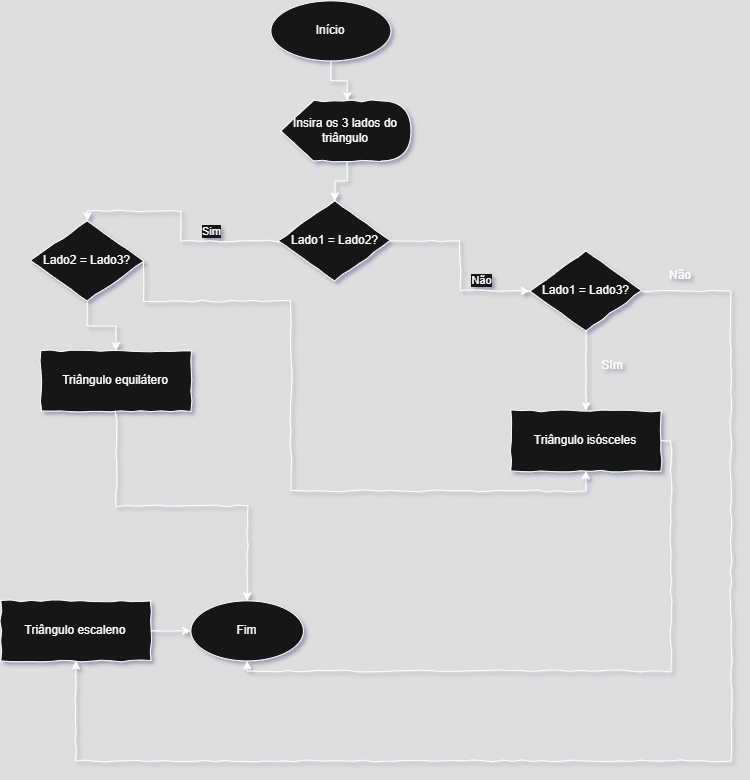

The diagram above was exported from draw.io. Its source (the exported page's mxGraphModel, read from the mxfile embedded in the PNG):
<mxGraphModel dx="1444" dy="660" grid="0" gridSize="10" guides="1" tooltips="1" connect="1" arrows="1" fold="1" page="0" pageScale="1" pageWidth="1169" pageHeight="827" math="0" shadow="0">
  <root>
    <mxCell id="0" />
    <mxCell id="1" parent="0" />
    <mxCell id="CsbFDqdbU-kZ71wOp911-1" value="Início" style="ellipse;whiteSpace=wrap;html=1;comic=1;" vertex="1" parent="1">
      <mxGeometry x="268.4000244140625" y="172.4000244140625" width="120" height="60" as="geometry" />
    </mxCell>
    <mxCell id="CsbFDqdbU-kZ71wOp911-2" value="Lado1 = Lado2?" style="rhombus;whiteSpace=wrap;html=1;comic=1;" vertex="1" parent="1">
      <mxGeometry x="275.9000244140625" y="372.4000244140625" width="112.5" height="80" as="geometry" />
    </mxCell>
    <mxCell id="CsbFDqdbU-kZ71wOp911-3" value="Triângulo equilátero" style="rectangle;whiteSpace=wrap;html=1;comic=1;" vertex="1" parent="1">
      <mxGeometry x="38.4000244140625" y="522.4000244140625" width="150" height="60" as="geometry" />
    </mxCell>
    <mxCell id="CsbFDqdbU-kZ71wOp911-4" style="edgeStyle=orthogonalEdgeStyle;rounded=0;orthogonalLoop=1;jettySize=auto;html=1;exitX=1;exitY=0.5;exitDx=0;exitDy=0;entryX=0.5;entryY=1;entryDx=0;entryDy=0;comic=1;" edge="1" parent="1" source="CsbFDqdbU-kZ71wOp911-5" target="CsbFDqdbU-kZ71wOp911-7">
      <mxGeometry relative="1" as="geometry">
        <mxPoint x="728.4000244140625" y="913.2000732421875" as="targetPoint" />
        <Array as="points">
          <mxPoint x="728.4000244140625" y="462.4000244140625" />
          <mxPoint x="728.4000244140625" y="932.4000244140625" />
          <mxPoint x="73.4000244140625" y="932.4000244140625" />
        </Array>
      </mxGeometry>
    </mxCell>
    <mxCell id="CsbFDqdbU-kZ71wOp911-5" value="Lado1 = Lado3?" style="rhombus;whiteSpace=wrap;html=1;comic=1;" vertex="1" parent="1">
      <mxGeometry x="527.1500244140625" y="422.4000244140625" width="112.5" height="80" as="geometry" />
    </mxCell>
    <mxCell id="CsbFDqdbU-kZ71wOp911-6" value="Triângulo isósceles" style="rectangle;whiteSpace=wrap;html=1;comic=1;" vertex="1" parent="1">
      <mxGeometry x="508.4000244140625" y="582.4000244140625" width="150" height="60" as="geometry" />
    </mxCell>
    <mxCell id="CsbFDqdbU-kZ71wOp911-7" value="Triângulo escaleno" style="rectangle;whiteSpace=wrap;html=1;comic=1;" vertex="1" parent="1">
      <mxGeometry x="-1.5999755859375" y="772.4000244140625" width="150" height="60" as="geometry" />
    </mxCell>
    <mxCell id="CsbFDqdbU-kZ71wOp911-8" value="Fim" style="ellipse;whiteSpace=wrap;html=1;comic=1;" vertex="1" parent="1">
      <mxGeometry x="188.4000244140625" y="772.4000244140625" width="112.5" height="60" as="geometry" />
    </mxCell>
    <mxCell id="CsbFDqdbU-kZ71wOp911-9" style="edgeStyle=orthogonalEdgeStyle;rounded=0;exitX=0.5;exitY=1;entryX=0;entryY=0;entryDx=66.25;entryDy=0;entryPerimeter=0;comic=1;" edge="1" parent="1" source="CsbFDqdbU-kZ71wOp911-1" target="CsbFDqdbU-kZ71wOp911-24">
      <mxGeometry relative="1" as="geometry">
        <mxPoint x="343.4000244140625" y="272.4000244140625" as="targetPoint" />
      </mxGeometry>
    </mxCell>
    <mxCell id="CsbFDqdbU-kZ71wOp911-10" style="edgeStyle=orthogonalEdgeStyle;rounded=0;exitX=0;exitY=0;exitDx=66.25;exitDy=60;exitPerimeter=0;comic=1;" edge="1" parent="1" source="CsbFDqdbU-kZ71wOp911-24" target="CsbFDqdbU-kZ71wOp911-2">
      <mxGeometry relative="1" as="geometry">
        <mxPoint x="343.4000244140625" y="332.4000244140625" as="sourcePoint" />
      </mxGeometry>
    </mxCell>
    <mxCell id="CsbFDqdbU-kZ71wOp911-11" style="edgeStyle=orthogonalEdgeStyle;rounded=0;entryX=0.5;entryY=0;entryDx=0;entryDy=0;comic=1;" edge="1" parent="1" source="CsbFDqdbU-kZ71wOp911-2" target="CsbFDqdbU-kZ71wOp911-21">
      <mxGeometry relative="1" as="geometry">
        <mxPoint x="68.4000244140625" y="422.4000244140625" as="targetPoint" />
        <Array as="points">
          <mxPoint x="178.4000244140625" y="412.4000244140625" />
          <mxPoint x="178.4000244140625" y="382.4000244140625" />
          <mxPoint x="84.4000244140625" y="382.4000244140625" />
        </Array>
      </mxGeometry>
    </mxCell>
    <mxCell id="CsbFDqdbU-kZ71wOp911-12" value="Sim" style="edgeLabel;html=1;align=center;verticalAlign=middle;resizable=0;points=[];comic=1;" connectable="0" vertex="1" parent="CsbFDqdbU-kZ71wOp911-11">
      <mxGeometry x="-0.3482" y="2" relative="1" as="geometry">
        <mxPoint x="8" y="-12" as="offset" />
      </mxGeometry>
    </mxCell>
    <mxCell id="CsbFDqdbU-kZ71wOp911-13" style="edgeStyle=orthogonalEdgeStyle;rounded=0;comic=1;" edge="1" parent="1" source="CsbFDqdbU-kZ71wOp911-3" target="CsbFDqdbU-kZ71wOp911-8">
      <mxGeometry relative="1" as="geometry" />
    </mxCell>
    <mxCell id="CsbFDqdbU-kZ71wOp911-14" style="edgeStyle=orthogonalEdgeStyle;rounded=0;comic=1;" edge="1" parent="1" source="CsbFDqdbU-kZ71wOp911-2" target="CsbFDqdbU-kZ71wOp911-5">
      <mxGeometry relative="1" as="geometry" />
    </mxCell>
    <mxCell id="CsbFDqdbU-kZ71wOp911-15" value="Não" style="edgeLabel;html=1;align=center;verticalAlign=middle;resizable=0;points=[];comic=1;" connectable="0" vertex="1" parent="CsbFDqdbU-kZ71wOp911-14">
      <mxGeometry x="-0.119" y="6" relative="1" as="geometry">
        <mxPoint x="15" y="26" as="offset" />
      </mxGeometry>
    </mxCell>
    <mxCell id="CsbFDqdbU-kZ71wOp911-16" style="edgeStyle=orthogonalEdgeStyle;rounded=0;comic=1;" edge="1" parent="1" source="CsbFDqdbU-kZ71wOp911-5" target="CsbFDqdbU-kZ71wOp911-6">
      <mxGeometry relative="1" as="geometry" />
    </mxCell>
    <mxCell id="CsbFDqdbU-kZ71wOp911-17" style="edgeStyle=orthogonalEdgeStyle;rounded=0;exitX=1;exitY=0.5;exitDx=0;exitDy=0;entryX=0.5;entryY=1;entryDx=0;entryDy=0;comic=1;" edge="1" parent="1" source="CsbFDqdbU-kZ71wOp911-6" target="CsbFDqdbU-kZ71wOp911-8">
      <mxGeometry relative="1" as="geometry">
        <mxPoint x="832.1500244140625" y="657.4000244140625" as="sourcePoint" />
        <mxPoint x="568.4000244140625" y="817.4000244140625" as="targetPoint" />
      </mxGeometry>
    </mxCell>
    <mxCell id="CsbFDqdbU-kZ71wOp911-18" style="edgeStyle=orthogonalEdgeStyle;rounded=0;comic=1;" edge="1" parent="1" source="CsbFDqdbU-kZ71wOp911-7" target="CsbFDqdbU-kZ71wOp911-8">
      <mxGeometry relative="1" as="geometry" />
    </mxCell>
    <mxCell id="CsbFDqdbU-kZ71wOp911-19" style="edgeStyle=orthogonalEdgeStyle;rounded=0;orthogonalLoop=1;jettySize=auto;html=1;comic=1;" edge="1" parent="1" source="CsbFDqdbU-kZ71wOp911-21" target="CsbFDqdbU-kZ71wOp911-3">
      <mxGeometry relative="1" as="geometry" />
    </mxCell>
    <mxCell id="CsbFDqdbU-kZ71wOp911-20" style="edgeStyle=orthogonalEdgeStyle;rounded=0;orthogonalLoop=1;jettySize=auto;html=1;entryX=0.5;entryY=1;entryDx=0;entryDy=0;exitX=1;exitY=0.5;exitDx=0;exitDy=0;comic=1;" edge="1" parent="1" source="CsbFDqdbU-kZ71wOp911-21" target="CsbFDqdbU-kZ71wOp911-6">
      <mxGeometry relative="1" as="geometry">
        <Array as="points">
          <mxPoint x="141.4000244140625" y="472.4000244140625" />
          <mxPoint x="288.4000244140625" y="472.4000244140625" />
          <mxPoint x="288.4000244140625" y="662.4000244140625" />
          <mxPoint x="583.4000244140625" y="662.4000244140625" />
        </Array>
      </mxGeometry>
    </mxCell>
    <mxCell id="CsbFDqdbU-kZ71wOp911-21" value="Lado2 = Lado3?" style="rhombus;whiteSpace=wrap;html=1;comic=1;" vertex="1" parent="1">
      <mxGeometry x="28.4000244140625" y="392.4000244140625" width="112.5" height="80" as="geometry" />
    </mxCell>
    <mxCell id="CsbFDqdbU-kZ71wOp911-22" value="SIm" style="text;strokeColor=none;align=center;fillColor=none;html=1;verticalAlign=middle;whiteSpace=wrap;rounded=0;comic=1;" vertex="1" parent="1">
      <mxGeometry x="579.6500244140625" y="522.4000244140625" width="60" height="30" as="geometry" />
    </mxCell>
    <mxCell id="CsbFDqdbU-kZ71wOp911-23" value="Não" style="text;strokeColor=none;align=center;fillColor=none;html=1;verticalAlign=middle;whiteSpace=wrap;rounded=0;comic=1;" vertex="1" parent="1">
      <mxGeometry x="648.4000244140625" y="432.4000244140625" width="60" height="30" as="geometry" />
    </mxCell>
    <mxCell id="CsbFDqdbU-kZ71wOp911-24" value="Insira os 3 lados do triângulo" style="shape=display;whiteSpace=wrap;html=1;comic=1;" vertex="1" parent="1">
      <mxGeometry x="278.4000244140625" y="272.4000244140625" width="130" height="60" as="geometry" />
    </mxCell>
  </root>
</mxGraphModel>